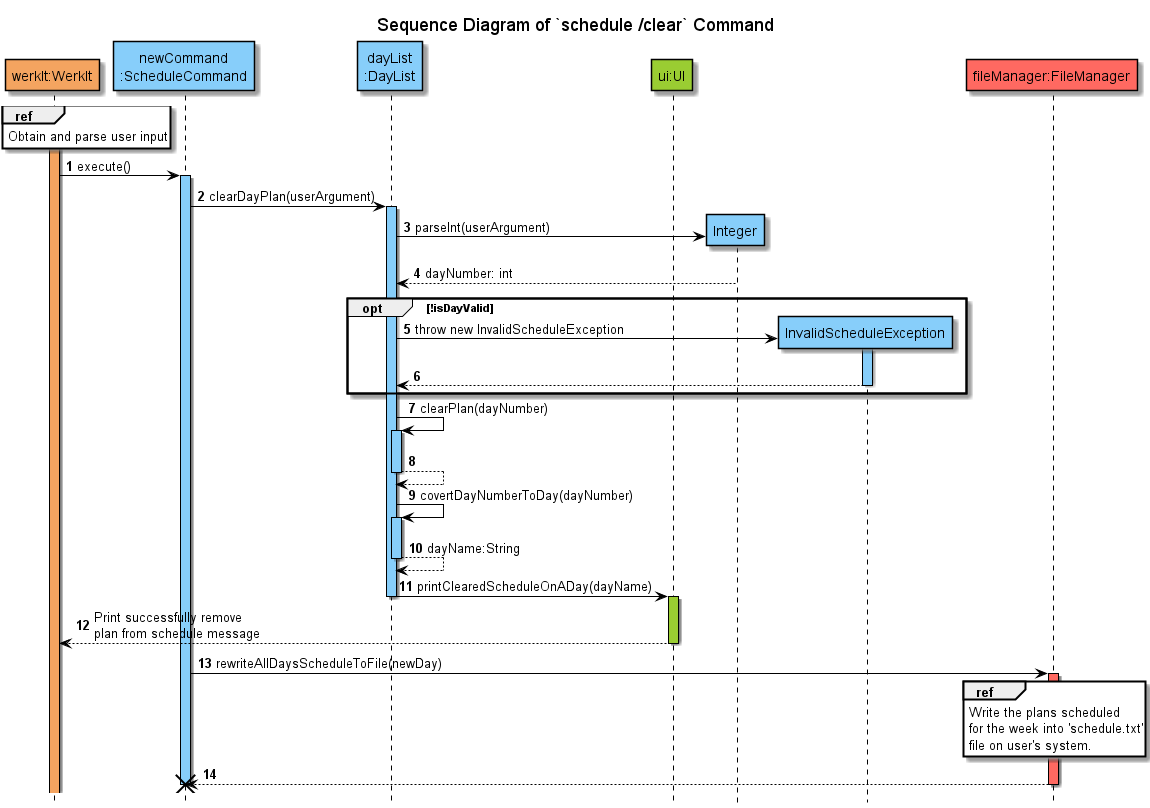

The diagram above was rendered by PlantUML. Its source (embedded in the PNG):
@startuml
'https://plantuml.com/sequence-diagram
!include ../../Style.puml

autonumber
hide footbox

title Sequence Diagram of `schedule /clear` Command

participant "werkIt:WerkIt" AS WerkIt COLOR_WERKIT
participant "newCommand\n:ScheduleCommand" AS newCommand COLOR_LOGIC
participant "dayList\n:DayList" AS DayList COLOR_LOGIC
participant "ui:UI" As UI COLOR_UI

activate WerkIt COLOR_WERKIT
ref over WerkIt
Obtain and parse user input
end

WerkIt -> newCommand : execute()
activate newCommand COLOR_LOGIC

newCommand -> DayList : clearDayPlan(userArgument)
activate DayList COLOR_LOGIC
create "Integer" AS int COLOR_LOGIC
DayList -> int: parseInt(userArgument)
DayList <-- int : dayNumber: int

create InvalidScheduleException AS ise COLOR_LOGIC
opt !isDayValid
DayList -> ise : throw new InvalidScheduleException
activate ise COLOR_LOGIC
return
deactivate ise
end
DayList -> DayList : clearPlan(dayNumber)
activate DayList COLOR_LOGIC
return
DayList -> DayList : covertDayNumberToDay(dayNumber)
activate DayList COLOR_LOGIC
return dayName:String
DayList -> UI : printClearedScheduleOnADay(dayName)
deactivate DayList
activate UI COLOR_UI
UI--> WerkIt: Print successfully remove \nplan from schedule message
deactivate UI

participant "fileManager:FileManager" as FileManager COLOR_STORAGE
newCommand -> FileManager : rewriteAllDaysScheduleToFile(newDay)
activate FileManager COLOR_STORAGE
ref over FileManager
Write the plans scheduled
for the week into 'schedule.txt'
file on user's system.
end
newCommand <-- FileManager
deactivate FileManager

destroy newCommand
@enduml